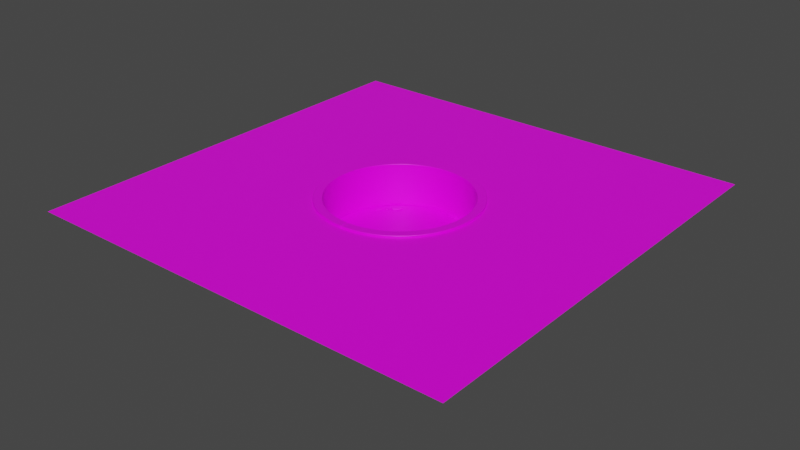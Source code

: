 # Source: TestArena.blend  (saved by Blender 3.1.7; exported with 4.5.12 LTS)
import bpy
from mathutils import Matrix  # noqa: F401  (used for matrix-valued properties, if any)

bpy.ops.wm.read_factory_settings(use_empty=True)
scene = bpy.context.scene
scene.name = 'Scene'

# ---- collections
col_model = bpy.data.collections.new('Model'); scene.collection.children.link(col_model)

# ---- images (referenced by path relative to the original .blend; pixels are not part of the script)
import os
ASSET_DIR = os.environ.get("B2B_ASSET_DIR", "")  # directory of the original .blend (textures are referenced by path, not embedded)
HERE = os.path.dirname(os.path.abspath(__file__))  # packed textures are extracted next to this script under _unpacked/

def load_image(name, relpath, width, height, colorspace="sRGB"):
    """Load a texture the original file referenced (path relative to the .blend, or extracted next to this script)."""
    p = next((c for c in (os.path.join(HERE, relpath), os.path.join(ASSET_DIR, relpath)) if relpath and os.path.exists(c)), "")
    if p:
        img = bpy.data.images.load(p, check_existing=True)
        img.name = name
    else:  # same state as the original file: an image datablock whose file is absent (Cycles renders it pink)
        img = bpy.data.images.new(name, width, height)
        img.source = "FILE"
        img.filepath = "//" + (relpath or name)
    img.colorspace_settings.name = colorspace
    return img
img_colorpalette_01_png = load_image('ColorPalette_01.png', 'ColorPalette_01.png', 1024, 1024, 'sRGB')

# ---- materials (node trees are filled in below, after node groups)
mat_material = bpy.data.materials.new('Material')
mat_material.alpha_threshold = 0.0
mat_material.use_transparent_shadow = False
mat_material.line_color = (0.0, 0.0, 0.0, 1.0)

# ---- material node trees
mat_material.use_nodes = True; mat_material.node_tree.nodes.clear()
_N = mat_material.node_tree.nodes; _L = mat_material.node_tree.links
n0 = _N.new('ShaderNodeOutputMaterial'); n0.name = 'Material Output'; n0.location = (300, 300)
n1 = _N.new('ShaderNodeBsdfPrincipled'); n1.name = 'Principled BSDF'; n1.location = (10, 300)
n1.distribution = 'GGX'
n1.subsurface_method = 'RANDOM_WALK_SKIN'
n1.inputs[2].default_value = 0.4
n1.inputs[3].default_value = 1.45
n1.inputs[27].default_value = (0.0, 0.0, 0.0, 1.0)
n1.inputs[28].default_value = 1.0
n2 = _N.new('ShaderNodeTexImage'); n2.name = 'Image Texture'; n2.location = (-407, 200)
n2.image = img_colorpalette_01_png
_L.new(n1.outputs[0], n0.inputs[0])
_L.new(n2.outputs[0], n1.inputs[0])
n0.is_active_output = True

# ---- world
world_world = bpy.data.worlds.new('World'); scene.world = world_world
world_world.use_nodes = True; world_world.node_tree.nodes.clear()
_N = world_world.node_tree.nodes; _L = world_world.node_tree.links
n0 = _N.new('ShaderNodeOutputWorld'); n0.name = 'World Output'; n0.location = (300, 300)
n1 = _N.new('ShaderNodeBackground'); n1.name = 'Background'; n1.location = (10, 300)
n1.inputs[0].default_value = (0.05088, 0.05088, 0.05088, 1.0)
_L.new(n1.outputs[0], n0.inputs[0])
n0.is_active_output = True
world_world.color = (0.05088, 0.05088, 0.05088)
world_world.use_sun_shadow = False
world_world.sun_shadow_jitter_overblur = 0.0

# ---- meshes
me_plane = bpy.data.meshes.new('Plane')
me_plane.from_pydata([(-5.0, 2.186e-08, 0.0), (5.0, 2.186e-08, 0.0), (-5.0, -2.186e-08, 1.0), (5.0, -2.186e-08, 1.0), (-4.167, 2.186e-08, 0.0), (-3.333, 2.186e-08, 0.0), (-2.5, 2.186e-08, 0.0), (-1.667, 2.186e-08, 0.0), (-0.8333, 2.186e-08, 0.0), (0.0, 2.186e-08, 0.0), (0.8333, 2.186e-08, 0.0), (1.667, 2.186e-08, 0.0), (2.5, 2.186e-08, 0.0), (3.333, 2.186e-08, 0.0), (4.167, 2.186e-08, 0.0), (4.167, -2.186e-08, 1.0), (3.333, -2.186e-08, 1.0), (2.5, -2.186e-08, 1.0), (1.667, -2.186e-08, 1.0), (0.8333, -2.186e-08, 1.0), (0.0, -2.186e-08, 1.0), (-0.8333, -2.186e-08, 1.0), (-1.667, -2.186e-08, 1.0), (-2.5, -2.186e-08, 1.0), (-3.333, -2.186e-08, 1.0), (-4.167, -2.186e-08, 1.0)], [], [(14, 1, 3, 15), (0, 4, 25, 2), (4, 5, 24, 25), (5, 6, 23, 24), (6, 7, 22, 23), (7, 8, 21, 22), (8, 9, 20, 21), (9, 10, 19, 20), (10, 11, 18, 19), (11, 12, 17, 18), (12, 13, 16, 17), (13, 14, 15, 16)])
me_plane.polygons.foreach_set('use_smooth', [True] * 12)
_uv = me_plane.uv_layers.new(name='UVMap')
_uv.uv.foreach_set('vector', [0.01136, 0.0, 0.01219, 0.0, 0.01219, 1.0, 0.01136, 1.0, 0.002168, 0.0, 0.003003, 0.0, 0.003003, 1.0, 0.002168, 1.0, 0.003003, 0.0, 0.003839, 0.0, 0.003839, 1.0, 0.003003, 1.0, 0.003839, 0.0, 0.004674, 0.0, 0.004674, 1.0, 0.003839, 1.0, 0.004674, 0.0, 0.00551, 0.0, 0.00551, 1.0, 0.004674, 1.0, 0.00551, 0.0, 0.006345, 0.0, 0.006345, 1.0, 0.00551, 1.0, 0.006345, 0.0, 0.007181, 0.0, 0.007181, 1.0, 0.006345, 1.0, 0.007181, 0.0, 0.008016, 0.0, 0.008016, 1.0, 0.007181, 1.0, 0.008016, 0.0, 0.008851, 0.0, 0.008851, 1.0, 0.008016, 1.0, 0.008851, 0.0, 0.009687, 0.0, 0.009687, 1.0, 0.008851, 1.0, 0.009687, 0.0, 0.01052, 0.0, 0.01052, 1.0, 0.009687, 1.0, 0.01052, 0.0, 0.01136, 0.0, 0.01136, 1.0, 0.01052, 1.0])
me_plane.materials.append(mat_material)
me_plane.use_remesh_fix_poles = True
me_plane.use_remesh_preserve_attributes = False
me_plane.update()
me_cube_002 = bpy.data.meshes.new('Cube.002')
me_cube_002.from_pydata([(-1.0, -0.2932, -0.4117), (-1.0, -0.2932, 0.4117), (-1.0, 0.2932, -0.4117), (-1.0, 0.2932, 0.4117), (1.0, -0.2932, -0.4117), (1.0, -0.2932, 0.4117), (1.0, 0.2932, -0.4117), (1.0, 0.2932, 0.4117)], [], [(0, 1, 3, 2), (2, 3, 7, 6), (6, 7, 5, 4), (4, 5, 1, 0), (2, 6, 4, 0), (7, 3, 1, 5)])
me_cube_002.polygons.foreach_set('use_smooth', [True] * 6)
_uv = me_cube_002.uv_layers.new(name='UVMap')
_uv.uv.foreach_set('vector', [0.375, 0.0, 0.625, 0.0, 0.625, 0.25, 0.375, 0.25, 0.375, 0.25, 0.625, 0.25, 0.625, 0.5, 0.375, 0.5, 0.375, 0.5, 0.625, 0.5, 0.625, 0.75, 0.375, 0.75, 0.375, 0.75, 0.625, 0.75, 0.625, 1.0, 0.375, 1.0, 0.125, 0.5, 0.375, 0.5, 0.375, 0.75, 0.125, 0.75, 0.625, 0.5, 0.875, 0.5, 0.875, 0.75, 0.625, 0.75])
me_cube_002.use_remesh_fix_poles = True
me_cube_002.use_remesh_preserve_attributes = False
me_cube_002.update()
me_cube_003 = bpy.data.meshes.new('Cube.003')
me_cube_003.from_pydata([(-1.0, -0.2932, -0.4117), (-1.0, -0.2932, 0.4117), (-1.0, 0.2932, -0.4117), (-1.0, 0.2932, 0.4117), (1.0, -0.2932, -0.4117), (1.0, -0.2932, 0.4117), (1.0, 0.2932, -0.4117), (1.0, 0.2932, 0.4117)], [], [(0, 1, 3, 2), (2, 3, 7, 6), (6, 7, 5, 4), (4, 5, 1, 0), (2, 6, 4, 0), (7, 3, 1, 5)])
me_cube_003.polygons.foreach_set('use_smooth', [True] * 6)
_uv = me_cube_003.uv_layers.new(name='UVMap')
_uv.uv.foreach_set('vector', [0.375, 0.0, 0.625, 0.0, 0.625, 0.25, 0.375, 0.25, 0.375, 0.25, 0.625, 0.25, 0.625, 0.5, 0.375, 0.5, 0.375, 0.5, 0.625, 0.5, 0.625, 0.75, 0.375, 0.75, 0.375, 0.75, 0.625, 0.75, 0.625, 1.0, 0.375, 1.0, 0.125, 0.5, 0.375, 0.5, 0.375, 0.75, 0.125, 0.75, 0.625, 0.5, 0.875, 0.5, 0.875, 0.75, 0.625, 0.75])
me_cube_003.use_remesh_fix_poles = True
me_cube_003.use_remesh_preserve_attributes = False
me_cube_003.update()
me_cube_004 = bpy.data.meshes.new('Cube.004')
me_cube_004.from_pydata([(-1.0, -0.2932, -0.4117), (-1.0, -0.2932, 0.4117), (-1.0, 0.2932, -0.4117), (-1.0, 0.2932, 0.4117), (1.0, -0.2932, -0.4117), (1.0, -0.2932, 0.4117), (1.0, 0.2932, -0.4117), (1.0, 0.2932, 0.4117)], [], [(0, 1, 3, 2), (2, 3, 7, 6), (6, 7, 5, 4), (4, 5, 1, 0), (2, 6, 4, 0), (7, 3, 1, 5)])
me_cube_004.polygons.foreach_set('use_smooth', [True] * 6)
_uv = me_cube_004.uv_layers.new(name='UVMap')
_uv.uv.foreach_set('vector', [0.375, 0.0, 0.625, 0.0, 0.625, 0.25, 0.375, 0.25, 0.375, 0.25, 0.625, 0.25, 0.625, 0.5, 0.375, 0.5, 0.375, 0.5, 0.625, 0.5, 0.625, 0.75, 0.375, 0.75, 0.375, 0.75, 0.625, 0.75, 0.625, 1.0, 0.375, 1.0, 0.125, 0.5, 0.375, 0.5, 0.375, 0.75, 0.125, 0.75, 0.625, 0.5, 0.875, 0.5, 0.875, 0.75, 0.625, 0.75])
me_cube_004.use_remesh_fix_poles = True
me_cube_004.use_remesh_preserve_attributes = False
me_cube_004.update()
me_plane_002 = bpy.data.meshes.new('Plane.002')
me_plane_002.from_pydata([(-1.0, -1.0, 0.0), (1.0, -1.0, 0.0), (-0.7834, 1.975, 8.835e-08), (1.0, 1.0, 0.0), (-2.62, -0.9827, 1.571e-09), (-2.23, 1.061, 5.497e-09), (1.974, -0.9203, -8.643e-08), (0.3501, 2.22, 1.116e-07), (1.847, 0.5211, -5.735e-09), (-0.5721, 2.489, 1.371e-07), (1.0, 1.0, 0.0), (1.847, 0.5211, -5.735e-09)], [], [(0, 1, 3, 2), (0, 2, 5, 4), (3, 1, 6, 8), (2, 3, 7, 9), (3, 8, 11, 10)])
_uv = me_plane_002.uv_layers.new(name='UVMap')
_uv.uv.foreach_set('vector', [0.0, 0.0, 1.0, 0.0, 1.0, 1.0, 0.0, 1.0, 0.0, 0.0, 0.0, 1.0, 0.0, 1.0, 0.0, 0.0, 0.0, 0.0, 0.0, 0.0, 0.0, 0.0, 0.0, 0.0, 0.0, 0.0, 0.0, 0.0, 0.0, 0.0, 0.0, 0.0, 0.0, 0.0, 0.0, 0.0, 0.0, 0.0, 0.0, 0.0])
me_plane_002.use_remesh_fix_poles = True
me_plane_002.use_remesh_preserve_attributes = False
me_plane_002.update()
me_plane_003 = bpy.data.meshes.new('Plane.003')
me_plane_003.from_pydata([(-1.0, -1.0, 0.0), (1.0, -1.0, 0.0), (-1.0, 1.0, 0.0), (1.0, 1.0, 0.0)], [], [(0, 1, 3, 2)])
_uv = me_plane_003.uv_layers.new(name='UVMap')
_uv.uv.foreach_set('vector', [0.0754, 0.0, 0.06474, 0.0, 0.06474, 1.0, 0.0754, 1.0])
me_plane_003.materials.append(mat_material)
me_plane_003.use_remesh_fix_poles = True
me_plane_003.use_remesh_preserve_attributes = False
me_plane_003.update()
me_plane_004 = bpy.data.meshes.new('Plane.004')
me_plane_004.from_pydata([(-0.7504, -0.8983, 0.0), (-1.127, -0.4875, 0.0), (1.17, -0.4875, 0.0), (0.6317, -0.8389, 0.0), (-0.6825, 0.9915, 0.0), (-1.263, 0.5893, 0.0), (0.691, 0.8643, 0.0), (1.22, 0.1399, 0.0), (5.669, 1.302, 0.0), (5.468, 1.521, 0.0), (6.936, 1.478, 0.0), (6.682, 1.302, 0.0), (5.982, 1.908, 0.0), (5.597, 1.808, 0.0), (6.812, 1.764, 0.0), (6.248, 1.197, 0.0), (6.409, 0.9807, 0.0), (5.262, 1.004, 0.0), (5.458, 1.184, 0.0), (6.015, 0.5868, 0.0), (6.314, 0.6925, 0.0), (5.365, 0.7203, 0.0), (6.961, 1.335, 0.0), (7.162, 1.291, 0.0), (6.488, 0.728, 0.0), (6.511, 0.93, 0.0), (7.132, 0.8655, 0.0), (7.252, 1.077, 0.0), (6.69, 0.6156, 0.0), (-5.229, -7.394, 0.0), (-5.43, -7.256, 0.0), (-4.206, -7.256, 0.0), (-4.493, -7.374, 0.0), (-5.193, -6.762, 0.0), (-5.503, -6.896, 0.0), (-4.461, -6.804, 0.0), (-4.179, -7.047, 0.0), (4.053, 4.068, 0.0), (3.852, 4.287, 0.0), (5.076, 4.287, 0.0), (4.79, 4.099, 0.0), (4.089, 5.075, 0.0), (3.78, 4.86, 0.0), (4.821, 5.007, 0.0), (5.104, 4.621, 0.0), (7.965, -3.403, 0.0), (7.631, -3.04, 0.0), (9.664, -3.04, 0.0), (9.188, -3.351, 0.0), (8.025, -1.731, 0.0), (7.511, -2.087, 0.0), (9.24, -1.844, 0.0), (9.709, -2.485, 0.0), (3.184, 8.193, 0.0), (3.048, 8.389, 0.0), (4.025, 8.255, 0.0), (3.776, 8.137, 0.0), (3.324, 8.992, 0.0), (3.053, 8.855, 0.0), (3.9, 8.858, 0.0), (4.083, 8.519, 0.0), (0.06386, -2.143, 0.0), (-0.2248, -1.957, 0.0), (1.302, -1.701, 0.0), (0.9769, -1.956, 0.0), (-0.06679, -1.086, 0.0), (-0.4151, -1.374, 0.0), (0.8579, -1.004, 0.0), (1.277, -1.347, 0.0), (3.237, -7.738, 0.0), (3.042, -7.586, 0.0), (4.229, -7.586, 0.0), (3.951, -7.716, 0.0), (3.272, -7.038, 0.0), (2.972, -7.187, 0.0), (3.981, -7.085, 0.0), (4.255, -7.354, 0.0), (4.173, -9.135, 0.0), (3.772, -9.006, 0.0), (5.669, -8.309, 0.0), (5.302, -8.68, 0.0), (3.818, -7.994, 0.0), (3.426, -8.409, 0.0), (4.98, -7.653, 0.0), (5.575, -7.922, 0.0), (5.683, -6.444, 0.0), (5.994, -6.647, 0.0), (4.217, -6.803, 0.0), (4.616, -6.571, 0.0), (5.723, -7.498, 0.0), (6.152, -7.236, 0.0), (4.654, -7.521, 0.0), (4.208, -7.155, 0.0), (1.494, -0.3651, 0.0), (1.702, -0.2743, 0.0), (1.284, -1.208, 0.0), (1.263, -0.9362, 0.0), (2.124, -0.6799, 0.0), (2.093, -0.3828, 0.0), (1.83, -1.219, 0.0), (1.488, -1.324, 0.0), (-0.3888, 1.143, 0.0), (-0.6655, 1.404, 0.0), (1.164, 1.218, 0.0), (0.7153, 1.065, 0.0), (-0.2268, 2.198, 0.0), (-0.712, 2.019, 0.0), (0.8599, 2.015, 0.0), (1.24, 1.566, 0.0), (-0.8074, 1.276, 0.0), (-0.9479, 1.044, 0.0), (-1.319, 1.963, 0.0), (-1.06, 1.817, 0.0), (-1.745, 0.9285, 0.0), (-1.454, 0.776, 0.0), (-1.905, 1.503, 0.0), (-1.635, 1.859, 0.0), (-1.508, 0.04161, 0.0), (-1.684, 0.2041, 0.0), (-1.652, -0.8189, 0.0), (-1.514, -0.5747, 0.0), (-2.292, -0.01309, 0.0), (-2.133, 0.2506, 0.0), (-2.221, -0.6232, 0.0), (-1.912, -0.8497, 0.0), (-8.491, -4.127, 0.0), (-8.376, -3.882, 0.0), (-8.017, -5.052, 0.0), (-8.25, -4.824, 0.0), (-7.682, -3.917, 0.0), (-7.942, -3.673, 0.0), (-7.521, -4.633, 0.0), (-7.744, -4.997, 0.0), (-8.205, -3.481, 0.0), (-8.265, -3.611, 0.0), (-8.457, -2.994, 0.0), (-8.334, -3.114, 0.0), (-8.632, -3.594, 0.0), (-8.494, -3.722, 0.0), (-8.718, -3.216, 0.0), (-8.601, -3.024, 0.0), (-0.342, 9.067, 0.0), (-0.6012, 9.333, 0.0), (1.168, 9.091, 0.0), (0.7272, 8.954, 0.0), (-0.1467, 10.1, 0.0), (-0.6242, 9.942, 0.0), (0.9018, 9.887, 0.0), (1.255, 9.432, 0.0), (5.203, 8.483, 0.0), (5.155, 8.197, 0.0), (4.532, 8.634, 0.0), (4.806, 8.714, 0.0), (4.495, 7.513, 0.0), (4.799, 7.612, 0.0), (4.169, 7.84, 0.0), (4.29, 8.317, 0.0), (-5.385, -9.157, 0.0), (-5.774, -8.805, 0.0), (-3.401, -8.805, 0.0), (-3.957, -9.106, 0.0), (-5.315, -7.537, 0.0), (-5.914, -7.882, 0.0), (-3.896, -7.646, 0.0), (-3.349, -8.267, 0.0), (7.06, 4.535, 0.0), (6.957, 5.132, 0.0), (9.043, 2.797, 0.0), (8.35, 3.161, 0.0), (8.222, 5.449, 0.0), (7.461, 5.83, 0.0), (9.395, 3.986, 0.0), (9.455, 3.071, 0.0), (-7.024, 5.691, 0.0), (-7.374, 5.726, 0.0), (-6.083, 6.67, 0.0), (-6.267, 6.286, 0.0), (-7.623, 6.59, 0.0), (-7.813, 6.166, 0.0), (-6.808, 7.096, 0.0), (-6.266, 6.98, 0.0), (-8.456, 4.153, 0.0), (-8.717, 4.119, 0.0), (-7.934, 5.024, 0.0), (-8.004, 4.714, 0.0), (-9.044, 4.708, 0.0), (-9.112, 4.367, 0.0), (-8.534, 5.214, 0.0), (-8.12, 5.22, 0.0), (-8.09, 5.445, 0.0), (-8.11, 5.596, 0.0), (-7.585, 5.148, 0.0), (-7.764, 5.187, 0.0), (-7.772, 5.786, 0.0), (-7.969, 5.824, 0.0), (-7.478, 5.495, 0.0), (-7.473, 5.255, 0.0), (1.046, 0.7961, 0.0), (1.231, 1.111, 0.0), (1.834, -0.1664, 0.0), (1.499, -0.06654, 0.0), (1.945, 0.9298, 0.0), (1.647, 1.191, 0.0), (2.136, 0.1281, 0.0), (-0.6068, -1.247, 0.0), (-0.6015, -1.543, 0.0), (-1.56, -0.9109, 0.0), (-1.286, -0.8388, 0.0), (-1.175, -1.719, 0.0), (-0.8569, -1.775, 0.0), (-1.646, -1.243, 0.0), (-2.022, 0.8443, 0.0), (-2.181, 0.8065, 0.0), (-1.394, 0.5264, 0.0), (-1.553, 0.6637, 0.0), (-2.136, 0.4506, 0.0), (-2.305, 0.6034, 0.0), (-1.656, 0.309, 0.0), (-1.422, 0.3922, 0.0)], [], [(1, 0, 3, 2, 7, 6, 4, 5), (9, 8, 11, 10, 14, 12, 13), (16, 15, 18, 17, 21, 19, 20), (23, 22, 25, 24, 28, 26, 27), (30, 29, 32, 31, 36, 35, 33, 34), (38, 37, 40, 39, 44, 43, 41, 42), (46, 45, 48, 47, 52, 51, 49, 50), (54, 53, 56, 55, 60, 59, 57, 58), (62, 61, 64, 63, 68, 67, 65, 66), (70, 69, 72, 71, 76, 75, 73, 74), (78, 77, 80, 79, 84, 83, 81, 82), (86, 85, 88, 87, 92, 91, 89, 90), (94, 93, 96, 95, 100, 99, 97, 98), (102, 101, 104, 103, 108, 107, 105, 106), (110, 109, 112, 111, 116, 115, 113, 114), (118, 122, 121, 123, 124, 119, 120, 117), (126, 125, 128, 127, 132, 131, 129, 130), (134, 133, 136, 135, 140, 139, 137, 138), (142, 141, 144, 143, 148, 147, 145, 146), (150, 149, 152, 151, 156, 155, 153, 154), (158, 157, 160, 159, 164, 163, 161, 162), (166, 165, 168, 167, 172, 171, 169, 170), (174, 173, 176, 175, 180, 179, 177, 178), (182, 181, 184, 183, 188, 187, 185, 186), (190, 189, 192, 191, 196, 195, 193, 194), (198, 197, 200, 199, 203, 201, 202), (205, 204, 207, 206, 210, 208, 209), (212, 216, 215, 217, 218, 213, 214, 211)])
_uv = me_plane_004.uv_layers.new(name='UVMap')
_uv.uv.foreach_set('vector', [0.06025, 0.1587, 0.05848, 0.0, 0.05089, 0.0, 0.04913, 0.1587, 0.04913, 0.8413, 0.05089, 1.0, 0.05848, 1.0, 0.06025, 0.8413, 0.06025, 0.1587, 0.05848, 0.0, 0.05089, 0.0, 0.04913, 0.1587, 0.04913, 0.8413, 0.05848, 1.0, 0.06025, 0.8413, 0.06025, 0.1587, 0.05848, 0.0, 0.05089, 0.0, 0.04913, 0.1587, 0.04913, 0.8413, 0.05848, 1.0, 0.06025, 0.8413, 0.06025, 0.1587, 0.05848, 0.0, 0.05089, 0.0, 0.04913, 0.1587, 0.04913, 0.8413, 0.05848, 1.0, 0.06025, 0.8413, 0.06025, 0.1587, 0.05848, 0.0, 0.05089, 0.0, 0.04913, 0.1587, 0.04913, 0.8413, 0.05089, 1.0, 0.05848, 1.0, 0.06025, 0.8413, 0.06025, 0.1587, 0.05848, 0.0, 0.05089, 0.0, 0.04913, 0.1587, 0.04913, 0.8413, 0.05089, 1.0, 0.05848, 1.0, 0.06025, 0.8413, 0.06025, 0.1587, 0.05848, 0.0, 0.05089, 0.0, 0.04913, 0.1587, 0.04913, 0.8413, 0.05089, 1.0, 0.05848, 1.0, 0.06025, 0.8413, 0.06025, 0.1587, 0.05848, 0.0, 0.05089, 0.0, 0.04913, 0.1587, 0.04913, 0.8413, 0.05089, 1.0, 0.05848, 1.0, 0.06025, 0.8413, 0.06025, 0.1587, 0.05848, 0.0, 0.05089, 0.0, 0.04913, 0.1587, 0.04913, 0.8413, 0.05089, 1.0, 0.05848, 1.0, 0.06025, 0.8413, 0.06025, 0.1587, 0.05848, 0.0, 0.05089, 0.0, 0.04913, 0.1587, 0.04913, 0.8413, 0.05089, 1.0, 0.05848, 1.0, 0.06025, 0.8413, 0.06025, 0.1587, 0.05848, 0.0, 0.05089, 0.0, 0.04913, 0.1587, 0.04913, 0.8413, 0.05089, 1.0, 0.05848, 1.0, 0.06025, 0.8413, 0.06025, 0.1587, 0.05848, 0.0, 0.05089, 0.0, 0.04913, 0.1587, 0.04913, 0.8413, 0.05089, 1.0, 0.05848, 1.0, 0.06025, 0.8413, 0.06025, 0.1587, 0.05848, 0.0, 0.05089, 0.0, 0.04913, 0.1587, 0.04913, 0.8413, 0.05089, 1.0, 0.05848, 1.0, 0.06025, 0.8413, 0.06025, 0.1587, 0.05848, 0.0, 0.05089, 0.0, 0.04913, 0.1587, 0.04913, 0.8413, 0.05089, 1.0, 0.05848, 1.0, 0.06025, 0.8413, 0.06025, 0.1587, 0.05848, 0.0, 0.05089, 0.0, 0.04913, 0.1587, 0.04913, 0.8413, 0.05089, 1.0, 0.05848, 1.0, 0.06025, 0.8413, 0.06025, 0.1587, 0.06025, 0.8413, 0.05848, 1.0, 0.05089, 1.0, 0.04913, 0.8413, 0.04913, 0.1587, 0.05089, 0.0, 0.05848, 0.0, 0.06025, 0.1587, 0.05848, 0.0, 0.05089, 0.0, 0.04913, 0.1587, 0.04913, 0.8413, 0.05089, 1.0, 0.05848, 1.0, 0.06025, 0.8413, 0.06025, 0.1587, 0.05848, 0.0, 0.05089, 0.0, 0.04913, 0.1587, 0.04913, 0.8413, 0.05089, 1.0, 0.05848, 1.0, 0.06025, 0.8413, 0.06025, 0.1587, 0.05848, 0.0, 0.05089, 0.0, 0.04913, 0.1587, 0.04913, 0.8413, 0.05089, 1.0, 0.05848, 1.0, 0.06025, 0.8413, 0.06025, 0.1587, 0.05848, 0.0, 0.05089, 0.0, 0.04913, 0.1587, 0.04913, 0.8413, 0.05089, 1.0, 0.05848, 1.0, 0.06025, 0.8413, 0.06025, 0.1587, 0.05848, 0.0, 0.05089, 0.0, 0.04913, 0.1587, 0.04913, 0.8413, 0.05089, 1.0, 0.05848, 1.0, 0.06025, 0.8413, 0.06025, 0.1587, 0.05848, 0.0, 0.05089, 0.0, 0.04913, 0.1587, 0.04913, 0.8413, 0.05089, 1.0, 0.05848, 1.0, 0.06025, 0.8413, 0.06025, 0.1587, 0.05848, 0.0, 0.05089, 0.0, 0.04913, 0.1587, 0.04913, 0.8413, 0.05089, 1.0, 0.05848, 1.0, 0.06025, 0.8413, 0.06025, 0.1587, 0.05848, 0.0, 0.05089, 0.0, 0.04913, 0.1587, 0.04913, 0.8413, 0.05089, 1.0, 0.05848, 1.0, 0.06025, 0.8413, 0.06025, 0.1587, 0.05848, 0.0, 0.05089, 0.0, 0.04913, 0.1587, 0.04913, 0.8413, 0.05089, 1.0, 0.05848, 1.0, 0.06025, 0.8413, 0.06025, 0.1587, 0.05848, 0.0, 0.05089, 0.0, 0.04913, 0.1587, 0.04913, 0.8413, 0.05848, 1.0, 0.06025, 0.8413, 0.06025, 0.1587, 0.05848, 0.0, 0.05089, 0.0, 0.04913, 0.1587, 0.04913, 0.8413, 0.05848, 1.0, 0.06025, 0.8413, 0.06025, 0.1587, 0.06025, 0.8413, 0.05848, 1.0, 0.05089, 1.0, 0.04913, 0.8413, 0.04913, 0.1587, 0.05089, 0.0, 0.05848, 0.0])
me_plane_004.materials.append(mat_material)
me_plane_004.use_remesh_fix_poles = True
me_plane_004.use_remesh_preserve_attributes = False
me_plane_004.update()
me_plane_004.normals_split_custom_set([tuple(v) for v in zip(*[iter([0.0, 0.0, 1.0, 0.0, 0.0, 1.0, 0.0, 0.0, 1.0, 0.0, 0.0, 1.0, 0.0, 0.0, 1.0, 0.0, 0.0, 1.0, 0.0, 0.0, 1.0, 0.0, 0.0, 1.0, 0.0, 0.0, 1.0, 0.0, 0.0, 1.0, 0.0, 0.0, 1.0, 0.0, 0.0, 1.0, 0.0, 0.0, 1.0, 0.0, 0.0, 1.0, 0.0, 0.0, 1.0, 0.0, 0.0, 1.0, 0.0, 0.0, 1.0, 0.0, 0.0, 1.0, 0.0, 0.0, 1.0, 0.0, 0.0, 1.0, 0.0, 0.0, 1.0, 0.0, 0.0, 1.0, 0.0, 0.0, 1.0, 0.0, 0.0, 1.0, 0.0, 0.0, 1.0, 0.0, 0.0, 1.0, 0.0, 0.0, 1.0, 0.0, 0.0, 1.0, 0.0, 0.0, 1.0, 0.0, 0.0, 1.0, 0.0, 0.0, 1.0, 0.0, 0.0, 1.0, 0.0, 0.0, 1.0, 0.0, 0.0, 1.0, 0.0, 0.0, 1.0, 0.0, 0.0, 1.0, 0.0, 0.0, 1.0, 0.0, 0.0, 1.0, 0.0, 0.0, 1.0, 0.0, 0.0, 1.0, 0.0, 0.0, 1.0, 0.0, 0.0, 1.0, 0.0, 0.0, 1.0, 0.0, 0.0, 1.0, 0.0, 0.0, 1.0, 0.0, 0.0, 1.0, 0.0, 0.0, 1.0, 0.0, 0.0, 1.0, 0.0, 0.0, 1.0, 0.0, 0.0, 1.0, 0.0, 0.0, 1.0, 0.0, 0.0, 1.0, 0.0, 0.0, 1.0, 0.0, 0.0, 1.0, 0.0, 0.0, 1.0, 0.0, 0.0, 1.0, 0.0, 0.0, 1.0, 0.0, 0.0, 1.0, 0.0, 0.0, 1.0, 0.0, 0.0, 1.0, 0.0, 0.0, 1.0, 0.0, 0.0, 1.0, 0.0, 0.0, 1.0, 0.0, 0.0, 1.0, 0.0, 0.0, 1.0, 0.0, 0.0, 1.0, 0.0, 0.0, 1.0, 0.0, 0.0, 1.0, 0.0, 0.0, 1.0, 0.0, 0.0, 1.0, 0.0, 0.0, 1.0, 0.0, 0.0, 1.0, 0.0, 0.0, 1.0, 0.0, 0.0, 1.0, 0.0, 0.0, 1.0, 0.0, 0.0, 1.0, 0.0, 0.0, 1.0, 0.0, 0.0, 1.0, 0.0, 0.0, 1.0, 0.0, 0.0, 1.0, 0.0, 0.0, 1.0, 0.0, 0.0, 1.0, 0.0, 0.0, 1.0, 0.0, 0.0, 1.0, 0.0, 0.0, 1.0, 0.0, 0.0, 1.0, 0.0, 0.0, 1.0, 0.0, 0.0, 1.0, 0.0, 0.0, 1.0, 0.0, 0.0, 1.0, 0.0, 0.0, 1.0, 0.0, 0.0, 1.0, 0.0, 0.0, 1.0, 0.0, 0.0, 1.0, 0.0, 0.0, 1.0, 0.0, 0.0, 1.0, 0.0, 0.0, 1.0, 0.0, 0.0, 1.0, 0.0, 0.0, 1.0, 0.0, 0.0, 1.0, 0.0, 0.0, 1.0, 0.0, 0.0, 1.0, 0.0, 0.0, 1.0, 0.0, 0.0, 1.0, 0.0, 0.0, 1.0, 0.0, 0.0, 1.0, 0.0, 0.0, 1.0, 0.0, 0.0, 1.0, 0.0, 0.0, 1.0, 0.0, 0.0, 1.0, 0.0, 0.0, 1.0, 0.0, 0.0, 1.0, 0.0, 0.0, 1.0, 0.0, 0.0, 1.0, 0.0, 0.0, 1.0, 0.0, 0.0, 1.0, 0.0, 0.0, 1.0, 0.0, 0.0, 1.0, 0.0, 0.0, 1.0, 0.0, 0.0, 1.0, 0.0, 0.0, 1.0, 0.0, 0.0, 1.0, 0.0, 0.0, 1.0, 0.0, 0.0, 1.0, 0.0, 0.0, 1.0, 0.0, 0.0, 1.0, 0.0, 0.0, 1.0, 0.0, 0.0, 1.0, 0.0, 0.0, 1.0, 0.0, 0.0, 1.0, 0.0, 0.0, 1.0, 0.0, 0.0, 1.0, 0.0, 0.0, 1.0, 0.0, 0.0, 1.0, 0.0, 0.0, 1.0, 0.0, 0.0, 1.0, 0.0, 0.0, 1.0, 0.0, 0.0, 1.0, 0.0, 0.0, 1.0, 0.0, 0.0, 1.0, 0.0, 0.0, 1.0, 0.0, 0.0, 1.0, 0.0, 0.0, 1.0, 0.0, 0.0, 1.0, 0.0, 0.0, 1.0, 0.0, 0.0, 1.0, 0.0, 0.0, 1.0, 0.0, 0.0, 1.0, 0.0, 0.0, 1.0, 0.0, 0.0, 1.0, 0.0, 0.0, 1.0, 0.0, 0.0, 1.0, 0.0, 0.0, 1.0, 0.0, 0.0, 1.0, 0.0, 0.0, 1.0, 0.0, 0.0, 1.0, 0.0, 0.0, 1.0, 0.0, 0.0, 1.0, 0.0, 0.0, 1.0, 0.0, 0.0, 1.0, 0.0, 0.0, 1.0, 0.0, 0.0, 1.0, 0.0, 0.0, 1.0, 0.0, 0.0, 1.0, 0.0, 0.0, 1.0, 0.0, 0.0, 1.0, 0.0, 0.0, 1.0, 0.0, 0.0, 1.0, 0.0, 0.0, 1.0, 0.0, 0.0, 1.0, 0.0, 0.0, 1.0, 0.0, 0.0, 1.0, 0.0, 0.0, 1.0, 0.0, 0.0, 1.0, 0.0, 0.0, 1.0, 0.0, 0.0, 1.0, 0.0, 0.0, 1.0, 0.0, 0.0, 1.0, 0.0, 0.0, 1.0, 0.0, 0.0, 1.0, 0.0, 0.0, 1.0, 0.0, 0.0, 1.0, 0.0, 0.0, 1.0, 0.0, 0.0, 1.0, 0.0, 0.0, 1.0, 0.0, 0.0, 1.0, 0.0, 0.0, 1.0, 0.0, 0.0, 1.0, 0.0, 0.0, 1.0, 0.0, 0.0, 1.0, 0.0, 0.0, 1.0, 0.0, 0.0, 1.0, 0.0, 0.0, 1.0, 0.0, 0.0, 1.0, 0.0, 0.0, 1.0, 0.0, 0.0, 1.0, 0.0, 0.0, 1.0, 0.0, 0.0, 1.0, 0.0, 0.0, 1.0, 0.0, 0.0, 1.0, 0.0, 0.0, 1.0, 0.0, 0.0, 1.0, 0.0, 0.0, 1.0, 0.0, 0.0, 1.0, 0.0, 0.0, 1.0, 0.0, 0.0, 1.0, 0.0, 0.0, 1.0, 0.0, 0.0, 1.0, 0.0, 0.0, 1.0, 0.0, 0.0, 1.0, 0.0, 0.0, 1.0, 0.0, 0.0, 1.0, 0.0, 0.0, 1.0, 0.0, 0.0, 1.0, 0.0, 0.0, 1.0, 0.0, 0.0, 1.0, 0.0, 0.0, 1.0, 0.0, 0.0, 1.0, 0.0, 0.0, 1.0])] * 3)])
me_cylinder_001 = bpy.data.meshes.new('Cylinder.001')
me_cylinder_001.from_pydata([(-1.471e-07, -1.683, 0.9472), (-0.3283, -1.651, 0.9472), (-0.6441, -1.555, 0.9472), (-0.935, -1.399, 0.9472), (-1.19, -1.19, 0.9472), (-1.399, -0.935, 0.9472), (-1.555, -0.6441, 0.9472), (-1.651, -0.3283, 0.9472), (-1.683, -2.384e-07, 0.9472), (-4.127e-07, -5.017, 0.9472), (-0.9788, -5.017, 0.9472), (-1.92, -5.017, 0.9472), (-2.787, -5.017, 0.9472), (-5.017, -5.017, 0.9472), (-5.017, -2.787, 0.9472), (-5.017, -1.92, 0.9472), (-5.017, -0.9788, 0.9472), (-5.017, 0.0, 0.9472)], [], [(0, 1, 10, 9), (1, 2, 11, 10), (2, 3, 12, 11), (3, 4, 13, 12), (4, 5, 14, 13), (5, 6, 15, 14), (6, 7, 16, 15), (7, 8, 17, 16)])
_uv = me_cylinder_001.uv_layers.new(name='UVMap')
_uv.uv.foreach_set('vector', [0.05218, 0.385, 0.05293, 0.3896, 0.05293, 0.3896, 0.05218, 0.385, 0.05293, 0.3896, 0.05365, 0.4033, 0.05365, 0.4033, 0.05293, 0.3896, 0.05365, 0.4033, 0.05432, 0.4254, 0.05432, 0.4254, 0.05365, 0.4033, 0.05432, 0.4254, 0.0549, 0.4553, 0.0549, 0.4553, 0.05432, 0.4254, 0.0549, 0.4553, 0.05538, 0.4917, 0.05538, 0.4917, 0.0549, 0.4553, 0.05538, 0.4917, 0.05574, 0.5332, 0.05574, 0.5332, 0.05538, 0.4917, 0.05574, 0.5332, 0.05596, 0.5782, 0.05596, 0.5782, 0.05574, 0.5332, 0.05596, 0.5782, 0.05603, 0.625, 0.05603, 0.625, 0.05596, 0.5782])
me_cylinder_001.materials.append(mat_material)
me_cylinder_001.use_remesh_fix_poles = True
me_cylinder_001.use_remesh_preserve_attributes = False
me_cylinder_001.use_mirror_topology = True
me_cylinder_001.update()

# ---- objects
ob_plane = bpy.data.objects.new('Plane', me_plane)
ob_empty = bpy.data.objects.new('Empty', None)
ob_cube = bpy.data.objects.new('Cube', me_cube_002)
ob_cube_001 = bpy.data.objects.new('Cube.001', me_cube_003)
ob_cube_002 = bpy.data.objects.new('Cube.002', me_cube_004)
ob_plane_001 = bpy.data.objects.new('Plane.001', me_plane_002)
ob_plane_002 = bpy.data.objects.new('Plane.002', me_plane_003)
ob_rocksground = bpy.data.objects.new('RocksGround', me_plane_004)
ob_cylinder_001 = bpy.data.objects.new('Cylinder.001', me_cylinder_001)

# ---- transforms, parenting, visibility, modifiers, constraints
ob_plane.location = (0.0, 0.0, 0.0)
_m = ob_plane.modifiers.new('Subdivision', 'SUBSURF')
_m.subdivision_type = 'SIMPLE'
_m.show_only_control_edges = False
_m = ob_plane.modifiers.new('Solidify', 'SOLIDIFY')
_m.thickness = 0.2
_m.use_even_offset = True
_m = ob_plane.modifiers.new('SimpleDeform', 'SIMPLE_DEFORM')
_m.deform_method = 'BEND'
_m.deform_axis = 'Z'
_m.origin = ob_empty
_m.factor = -6.283
_m.angle = -6.283
_m = ob_plane.modifiers.new('Bevel', 'BEVEL')
_m.width = 0.02
_m.width_pct = 0.02
_m.angle_limit = 0.8831
_m.offset_type = 'WIDTH'
_m = ob_plane.modifiers.new('WeightedNormal', 'WEIGHTED_NORMAL')
_m.weight = 100
ob_empty.location = (0.0, 0.0, 0.0)
ob_cube.location = (0.0, -0.0006267, -0.3263)
ob_cube.scale = (0.1, 0.1, 0.1)
_m = ob_cube.modifiers.new('Bevel', 'BEVEL')
_m.offset_type = 'WIDTH'
ob_cube_001.location = (-1.256, -0.0006267, 0.5081)
ob_cube_001.scale = (0.1, 0.1, 0.1)
_m = ob_cube_001.modifiers.new('Bevel', 'BEVEL')
_m.offset_type = 'WIDTH'
ob_cube_002.location = (0.8847, -0.0006267, 0.6509)
ob_cube_002.scale = (0.1, 0.1, 0.1)
_m = ob_cube_002.modifiers.new('Bevel', 'BEVEL')
_m.offset_type = 'WIDTH'
ob_plane_001.location = (-1.28, -0.1947, 0.1118)
ob_plane_001.rotation_euler = (1.571, 0.0, 0.0)
ob_plane_001.scale = (0.1, 0.1, 0.1)
ob_plane_002.location = (0.0, -1.594, 0.0)
ob_plane_002.scale = (1.683, 1.683, 1.683)
ob_rocksground.location = (0.02343, -1.598, 0.0)
ob_rocksground.scale = (0.1641, 0.1641, 0.1641)
_m = ob_rocksground.modifiers.new('Solidify', 'SOLIDIFY')
_m.solidify_mode = 'NON_MANIFOLD'
_m.thickness = -0.15
_m.use_even_offset = True
_m.nonmanifold_merge_threshold = 0.0
_m = ob_rocksground.modifiers.new('Displace', 'DISPLACE')
_m.strength = 1.7
_m.direction = 'X'
_m = ob_rocksground.modifiers.new('Bevel', 'BEVEL')
_m.width = 0.04
_m.width_pct = 0.04
_m.offset_type = 'WIDTH'
_m = ob_rocksground.modifiers.new('WeightedNormal', 'WEIGHTED_NORMAL')
ob_cylinder_001.location = (0.0, -1.589, 0.0)
_m = ob_cylinder_001.modifiers.new('Mirror', 'MIRROR')
_m.use_axis = (True, True, False)
_m.use_mirror_merge = False

# ---- collection membership
col_model.objects.link(ob_plane)
col_model.objects.link(ob_empty)
col_model.objects.link(ob_cube)
col_model.objects.link(ob_cube_001)
col_model.objects.link(ob_cube_002)
col_model.objects.link(ob_plane_001)
col_model.objects.link(ob_plane_002)
col_model.objects.link(ob_rocksground)
col_model.objects.link(ob_cylinder_001)

# ---- scene / render settings (as saved in the file)
scene.frame_start = 1; scene.frame_end = 250; scene.frame_set(56)
scene.render.engine = 'BLENDER_EEVEE_NEXT'
scene.cycles.sampling_pattern = 'TABULATED_SOBOL'
scene.cycles.use_light_tree = False
scene.view_settings.view_transform = 'Filmic'
bpy.context.view_layer.update()

# ---- added for rendering (the .blend has no active camera and no usable light): camera, sun
cam_auto = bpy.data.cameras.new('AutoCamera')
cam_auto.lens = 50.0
cam_auto.sensor_width = 36.0
cam_auto.clip_end = 1000.0
ob_auto_camera = bpy.data.objects.new('AutoCamera', cam_auto)
scene.collection.objects.link(ob_auto_camera)
ob_auto_camera.location = (13.1904, -17.4179, 10.8686)
ob_auto_camera.rotation_euler = (1.09748, -7.21219e-08, 0.694738)
scene.camera = ob_auto_camera
light_auto_sun = bpy.data.lights.new('AutoSun', 'SUN')
light_auto_sun.energy = 3.0
light_auto_sun.angle = 0.0523599
ob_auto_sun = bpy.data.objects.new('AutoSun', light_auto_sun)
scene.collection.objects.link(ob_auto_sun)
ob_auto_sun.rotation_euler = (0.872665, 0.174533, 0.523599)
bpy.context.view_layer.update()
